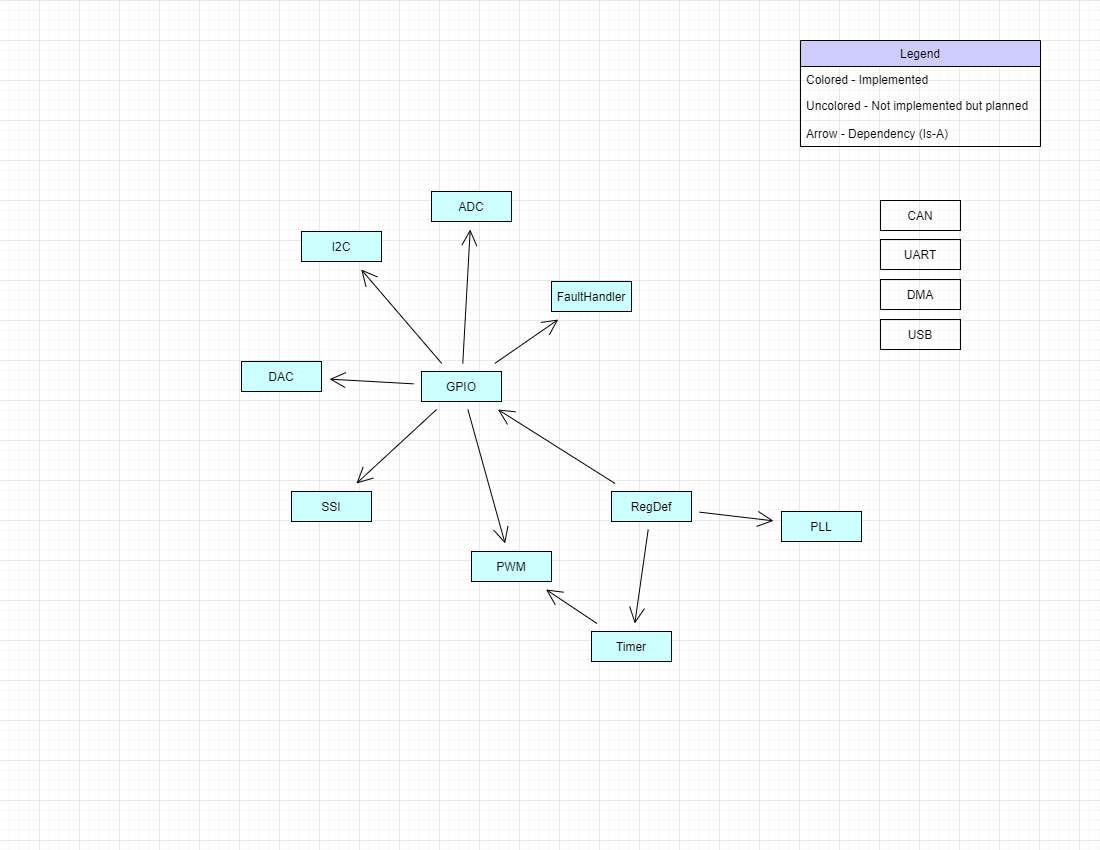

The diagram above was exported from draw.io. Its source (the exported page's mxGraphModel, read from the mxfile embedded in the PNG):
<mxGraphModel dx="2065" dy="1087" grid="1" gridSize="10" guides="1" tooltips="1" connect="1" arrows="1" fold="1" page="1" pageScale="1" pageWidth="1100" pageHeight="850" math="0" shadow="0">
  <root>
    <mxCell id="0" />
    <mxCell id="1" parent="0" />
    <mxCell id="HgvvTanYvEle2JIAMGem-272" value="Legend" style="swimlane;fontStyle=0;childLayout=stackLayout;horizontal=1;startSize=26;horizontalStack=0;resizeParent=1;resizeParentMax=0;resizeLast=0;collapsible=1;marginBottom=0;fillColor=#CCCCFF;" parent="1" vertex="1">
      <mxGeometry x="800" y="40" width="240" height="106" as="geometry" />
    </mxCell>
    <mxCell id="HgvvTanYvEle2JIAMGem-273" value="Colored - Implemented" style="text;strokeColor=none;fillColor=none;align=left;verticalAlign=top;spacingLeft=4;spacingRight=4;overflow=hidden;rotatable=0;points=[[0,0.5],[1,0.5]];portConstraint=eastwest;" parent="HgvvTanYvEle2JIAMGem-272" vertex="1">
      <mxGeometry y="26" width="240" height="26" as="geometry" />
    </mxCell>
    <mxCell id="HgvvTanYvEle2JIAMGem-274" value="Uncolored - Not implemented but planned" style="text;strokeColor=none;fillColor=none;align=left;verticalAlign=top;spacingLeft=4;spacingRight=4;overflow=hidden;rotatable=0;points=[[0,0.5],[1,0.5]];portConstraint=eastwest;" parent="HgvvTanYvEle2JIAMGem-272" vertex="1">
      <mxGeometry y="52" width="240" height="28" as="geometry" />
    </mxCell>
    <mxCell id="HgvvTanYvEle2JIAMGem-279" value="Arrow - Dependency (Is-A)" style="text;strokeColor=none;fillColor=none;align=left;verticalAlign=top;spacingLeft=4;spacingRight=4;overflow=hidden;rotatable=0;points=[[0,0.5],[1,0.5]];portConstraint=eastwest;" parent="HgvvTanYvEle2JIAMGem-272" vertex="1">
      <mxGeometry y="80" width="240" height="26" as="geometry" />
    </mxCell>
    <mxCell id="e23Isf9mB9XA5P11NPGo-58" value="GPIO" style="whiteSpace=wrap;html=1;hachureGap=4;pointerEvents=0;fillColor=#CCFFFF;" vertex="1" parent="1">
      <mxGeometry x="421" y="371" width="80" height="30" as="geometry" />
    </mxCell>
    <mxCell id="e23Isf9mB9XA5P11NPGo-59" value="FaultHandler" style="whiteSpace=wrap;html=1;hachureGap=4;pointerEvents=0;fillColor=#CCFFFF;" vertex="1" parent="1">
      <mxGeometry x="551" y="281" width="80" height="30" as="geometry" />
    </mxCell>
    <mxCell id="e23Isf9mB9XA5P11NPGo-60" value="" style="endArrow=open;startSize=14;endSize=14;sourcePerimeterSpacing=8;targetPerimeterSpacing=8;" edge="1" source="e23Isf9mB9XA5P11NPGo-58" target="e23Isf9mB9XA5P11NPGo-59" parent="1">
      <mxGeometry x="240" y="190" as="geometry" />
    </mxCell>
    <mxCell id="e23Isf9mB9XA5P11NPGo-61" value="RegDef" style="whiteSpace=wrap;html=1;hachureGap=4;pointerEvents=0;fillColor=#CCFFFF;" vertex="1" parent="1">
      <mxGeometry x="611" y="491" width="80" height="30" as="geometry" />
    </mxCell>
    <mxCell id="e23Isf9mB9XA5P11NPGo-62" value="Timer" style="whiteSpace=wrap;html=1;hachureGap=4;pointerEvents=0;fillColor=#CCFFFF;" vertex="1" parent="1">
      <mxGeometry x="591" y="631" width="80" height="30" as="geometry" />
    </mxCell>
    <mxCell id="e23Isf9mB9XA5P11NPGo-63" value="" style="endArrow=open;startSize=14;endSize=14;sourcePerimeterSpacing=8;targetPerimeterSpacing=8;" edge="1" source="e23Isf9mB9XA5P11NPGo-61" target="e23Isf9mB9XA5P11NPGo-62" parent="1">
      <mxGeometry x="240" y="190" as="geometry" />
    </mxCell>
    <mxCell id="e23Isf9mB9XA5P11NPGo-64" value="" style="endArrow=open;startSize=14;endSize=14;sourcePerimeterSpacing=8;targetPerimeterSpacing=8;" edge="1" source="e23Isf9mB9XA5P11NPGo-61" target="e23Isf9mB9XA5P11NPGo-58" parent="1">
      <mxGeometry x="240" y="190" as="geometry" />
    </mxCell>
    <mxCell id="e23Isf9mB9XA5P11NPGo-65" value="PLL" style="whiteSpace=wrap;html=1;hachureGap=4;pointerEvents=0;fillColor=#CCFFFF;" vertex="1" parent="1">
      <mxGeometry x="781" y="511" width="80" height="30" as="geometry" />
    </mxCell>
    <mxCell id="e23Isf9mB9XA5P11NPGo-66" value="" style="endArrow=open;startSize=14;endSize=14;sourcePerimeterSpacing=8;targetPerimeterSpacing=8;" edge="1" source="e23Isf9mB9XA5P11NPGo-61" target="e23Isf9mB9XA5P11NPGo-65" parent="1">
      <mxGeometry x="240" y="190" as="geometry" />
    </mxCell>
    <mxCell id="e23Isf9mB9XA5P11NPGo-67" value="ADC" style="whiteSpace=wrap;html=1;hachureGap=4;pointerEvents=0;fillColor=#CCFFFF;" vertex="1" parent="1">
      <mxGeometry x="431" y="191" width="80" height="30" as="geometry" />
    </mxCell>
    <mxCell id="e23Isf9mB9XA5P11NPGo-68" value="" style="endArrow=open;startSize=14;endSize=14;sourcePerimeterSpacing=8;targetPerimeterSpacing=8;" edge="1" source="e23Isf9mB9XA5P11NPGo-58" target="e23Isf9mB9XA5P11NPGo-67" parent="1">
      <mxGeometry x="240" y="190" as="geometry" />
    </mxCell>
    <mxCell id="e23Isf9mB9XA5P11NPGo-69" value="DAC" style="whiteSpace=wrap;html=1;hachureGap=4;pointerEvents=0;fillColor=#CCFFFF;" vertex="1" parent="1">
      <mxGeometry x="241" y="361" width="80" height="30" as="geometry" />
    </mxCell>
    <mxCell id="e23Isf9mB9XA5P11NPGo-70" value="" style="endArrow=open;startSize=14;endSize=14;sourcePerimeterSpacing=8;targetPerimeterSpacing=8;" edge="1" source="e23Isf9mB9XA5P11NPGo-58" target="e23Isf9mB9XA5P11NPGo-69" parent="1">
      <mxGeometry x="240" y="190" as="geometry" />
    </mxCell>
    <mxCell id="e23Isf9mB9XA5P11NPGo-71" value="SSI" style="whiteSpace=wrap;html=1;hachureGap=4;pointerEvents=0;fillColor=#CCFFFF;" vertex="1" parent="1">
      <mxGeometry x="291" y="491" width="80" height="30" as="geometry" />
    </mxCell>
    <mxCell id="e23Isf9mB9XA5P11NPGo-72" value="" style="endArrow=open;startSize=14;endSize=14;sourcePerimeterSpacing=8;targetPerimeterSpacing=8;" edge="1" source="e23Isf9mB9XA5P11NPGo-58" target="e23Isf9mB9XA5P11NPGo-71" parent="1">
      <mxGeometry x="240" y="190" as="geometry" />
    </mxCell>
    <mxCell id="e23Isf9mB9XA5P11NPGo-73" value="PWM" style="whiteSpace=wrap;html=1;hachureGap=4;pointerEvents=0;fillColor=#CCFFFF;" vertex="1" parent="1">
      <mxGeometry x="471" y="551" width="80" height="30" as="geometry" />
    </mxCell>
    <mxCell id="e23Isf9mB9XA5P11NPGo-74" value="" style="endArrow=open;startSize=14;endSize=14;sourcePerimeterSpacing=8;targetPerimeterSpacing=8;" edge="1" source="e23Isf9mB9XA5P11NPGo-58" target="e23Isf9mB9XA5P11NPGo-73" parent="1">
      <mxGeometry x="240" y="190" as="geometry" />
    </mxCell>
    <mxCell id="e23Isf9mB9XA5P11NPGo-75" value="" style="endArrow=open;startSize=14;endSize=14;sourcePerimeterSpacing=8;targetPerimeterSpacing=8;" edge="1" source="e23Isf9mB9XA5P11NPGo-62" target="e23Isf9mB9XA5P11NPGo-73" parent="1">
      <mxGeometry x="240" y="190" as="geometry" />
    </mxCell>
    <mxCell id="e23Isf9mB9XA5P11NPGo-76" value="I2C" style="whiteSpace=wrap;html=1;hachureGap=4;pointerEvents=0;fillColor=#CCFFFF;" vertex="1" parent="1">
      <mxGeometry x="301" y="231" width="80" height="30" as="geometry" />
    </mxCell>
    <mxCell id="e23Isf9mB9XA5P11NPGo-77" value="" style="endArrow=open;startSize=14;endSize=14;sourcePerimeterSpacing=8;targetPerimeterSpacing=8;" edge="1" source="e23Isf9mB9XA5P11NPGo-58" target="e23Isf9mB9XA5P11NPGo-76" parent="1">
      <mxGeometry x="240" y="190" as="geometry" />
    </mxCell>
    <mxCell id="e23Isf9mB9XA5P11NPGo-80" value="CAN" style="whiteSpace=wrap;html=1;hachureGap=4;pointerEvents=0;fillColor=none;" vertex="1" parent="1">
      <mxGeometry x="880" y="200" width="80" height="30" as="geometry" />
    </mxCell>
    <mxCell id="e23Isf9mB9XA5P11NPGo-81" value="UART" style="whiteSpace=wrap;html=1;hachureGap=4;pointerEvents=0;fillColor=none;" vertex="1" parent="1">
      <mxGeometry x="880" y="239" width="80" height="30" as="geometry" />
    </mxCell>
    <mxCell id="e23Isf9mB9XA5P11NPGo-82" value="DMA" style="whiteSpace=wrap;html=1;hachureGap=4;pointerEvents=0;fillColor=none;" vertex="1" parent="1">
      <mxGeometry x="880" y="279" width="80" height="30" as="geometry" />
    </mxCell>
    <mxCell id="e23Isf9mB9XA5P11NPGo-83" value="USB" style="whiteSpace=wrap;html=1;hachureGap=4;pointerEvents=0;fillColor=none;" vertex="1" parent="1">
      <mxGeometry x="880" y="319" width="80" height="30" as="geometry" />
    </mxCell>
  </root>
</mxGraphModel>